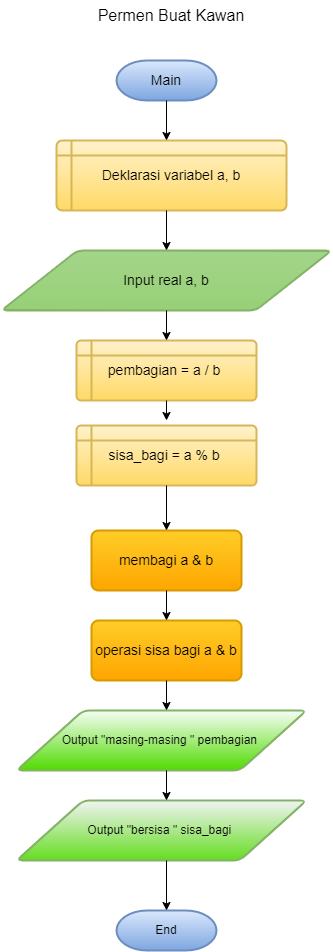

The diagram above was exported from draw.io. Its source (the exported page's mxGraphModel, read from the mxfile embedded in the PNG):
<mxGraphModel dx="1036" dy="469" grid="1" gridSize="10" guides="1" tooltips="1" connect="1" arrows="1" fold="1" page="1" pageScale="1" pageWidth="827" pageHeight="1169" math="0" shadow="0">
  <root>
    <mxCell id="0" />
    <mxCell id="1" parent="0" />
    <mxCell id="BS4I1NlevxMZ8b0-j6fR-1" value="Main" style="strokeWidth=2;html=1;shape=mxgraph.flowchart.terminator;whiteSpace=wrap;fontSize=14;fillColor=#dae8fc;gradientColor=#7ea6e0;strokeColor=#6c8ebf;" vertex="1" parent="1">
      <mxGeometry x="190" y="160" width="100" height="40" as="geometry" />
    </mxCell>
    <mxCell id="BS4I1NlevxMZ8b0-j6fR-2" value="End" style="strokeWidth=2;html=1;shape=mxgraph.flowchart.terminator;whiteSpace=wrap;fillColor=#dae8fc;gradientColor=#7ea6e0;strokeColor=#6c8ebf;" vertex="1" parent="1">
      <mxGeometry x="190" y="1010" width="100" height="40" as="geometry" />
    </mxCell>
    <mxCell id="BS4I1NlevxMZ8b0-j6fR-3" value="Deklarasi variabel a, b" style="shape=internalStorage;whiteSpace=wrap;html=1;dx=15;dy=15;rounded=1;arcSize=8;strokeWidth=2;fontSize=14;fillColor=#fff2cc;gradientColor=#ffd966;strokeColor=#d6b656;" vertex="1" parent="1">
      <mxGeometry x="130" y="240" width="230" height="70" as="geometry" />
    </mxCell>
    <mxCell id="BS4I1NlevxMZ8b0-j6fR-5" value="pembagian = a / b&amp;nbsp;" style="shape=internalStorage;whiteSpace=wrap;html=1;dx=15;dy=15;rounded=1;arcSize=8;strokeWidth=2;fontSize=14;fillColor=#fff2cc;gradientColor=#ffd966;strokeColor=#d6b656;" vertex="1" parent="1">
      <mxGeometry x="150" y="440" width="180" height="60" as="geometry" />
    </mxCell>
    <mxCell id="BS4I1NlevxMZ8b0-j6fR-6" value="Permen Buat Kawan" style="text;strokeColor=none;align=center;fillColor=none;html=1;verticalAlign=middle;whiteSpace=wrap;rounded=0;fontSize=16;" vertex="1" parent="1">
      <mxGeometry x="155" y="100" width="180" height="30" as="geometry" />
    </mxCell>
    <mxCell id="BS4I1NlevxMZ8b0-j6fR-7" value="sisa_bagi = a % b&amp;nbsp;" style="shape=internalStorage;whiteSpace=wrap;html=1;dx=15;dy=15;rounded=1;arcSize=8;strokeWidth=2;fontSize=14;fillColor=#fff2cc;gradientColor=#ffd966;strokeColor=#d6b656;" vertex="1" parent="1">
      <mxGeometry x="150" y="525" width="180" height="60" as="geometry" />
    </mxCell>
    <mxCell id="BS4I1NlevxMZ8b0-j6fR-8" value="Input real a, b" style="shape=parallelogram;html=1;strokeWidth=2;perimeter=parallelogramPerimeter;whiteSpace=wrap;rounded=1;arcSize=12;size=0.23;fillColor=#a4d58a;gradientColor=#97d077;strokeColor=#82b366;fontSize=14;" vertex="1" parent="1">
      <mxGeometry x="75" y="350" width="330" height="60" as="geometry" />
    </mxCell>
    <mxCell id="BS4I1NlevxMZ8b0-j6fR-9" value="membagi a &amp;amp; b" style="rounded=1;whiteSpace=wrap;html=1;absoluteArcSize=1;arcSize=14;strokeWidth=2;fontSize=14;fillColor=#ffcd28;gradientColor=#ffa500;strokeColor=#d79b00;" vertex="1" parent="1">
      <mxGeometry x="165" y="630" width="150" height="60" as="geometry" />
    </mxCell>
    <mxCell id="BS4I1NlevxMZ8b0-j6fR-10" value="operasi sisa bagi a &amp;amp; b" style="rounded=1;whiteSpace=wrap;html=1;absoluteArcSize=1;arcSize=14;strokeWidth=2;fontSize=14;fillColor=#ffcd28;gradientColor=#ffa500;strokeColor=#d79b00;" vertex="1" parent="1">
      <mxGeometry x="165" y="720" width="150" height="60" as="geometry" />
    </mxCell>
    <mxCell id="BS4I1NlevxMZ8b0-j6fR-11" value="Output &quot;masing-masing &quot; pembagian&amp;nbsp;" style="shape=parallelogram;html=1;strokeWidth=2;perimeter=parallelogramPerimeter;whiteSpace=wrap;rounded=1;arcSize=12;size=0.23;fillColor=#f7fdf7;gradientColor=#50db00;strokeColor=#82b366;" vertex="1" parent="1">
      <mxGeometry x="90" y="810" width="290" height="60" as="geometry" />
    </mxCell>
    <mxCell id="BS4I1NlevxMZ8b0-j6fR-12" value="Output &quot;bersisa &quot; sisa_bagi&amp;nbsp;" style="shape=parallelogram;html=1;strokeWidth=2;perimeter=parallelogramPerimeter;whiteSpace=wrap;rounded=1;arcSize=12;size=0.23;fillColor=#f1f3f4;gradientColor=#64dd20;strokeColor=#82b366;" vertex="1" parent="1">
      <mxGeometry x="90" y="900" width="290" height="60" as="geometry" />
    </mxCell>
    <mxCell id="BS4I1NlevxMZ8b0-j6fR-14" value="" style="endArrow=classic;html=1;rounded=0;exitX=0.5;exitY=1;exitDx=0;exitDy=0;exitPerimeter=0;" edge="1" parent="1" source="BS4I1NlevxMZ8b0-j6fR-1">
      <mxGeometry width="50" height="50" relative="1" as="geometry">
        <mxPoint x="200" y="320" as="sourcePoint" />
        <mxPoint x="240" y="240" as="targetPoint" />
      </mxGeometry>
    </mxCell>
    <mxCell id="BS4I1NlevxMZ8b0-j6fR-16" value="" style="endArrow=classic;html=1;rounded=0;entryX=0.5;entryY=0;entryDx=0;entryDy=0;" edge="1" parent="1" target="BS4I1NlevxMZ8b0-j6fR-8">
      <mxGeometry width="50" height="50" relative="1" as="geometry">
        <mxPoint x="240" y="310" as="sourcePoint" />
        <mxPoint x="245" y="360" as="targetPoint" />
      </mxGeometry>
    </mxCell>
    <mxCell id="BS4I1NlevxMZ8b0-j6fR-17" value="" style="endArrow=classic;html=1;rounded=0;exitX=0.5;exitY=1;exitDx=0;exitDy=0;entryX=0.5;entryY=0;entryDx=0;entryDy=0;" edge="1" parent="1" source="BS4I1NlevxMZ8b0-j6fR-8" target="BS4I1NlevxMZ8b0-j6fR-5">
      <mxGeometry width="50" height="50" relative="1" as="geometry">
        <mxPoint x="200" y="470" as="sourcePoint" />
        <mxPoint x="250" y="420" as="targetPoint" />
      </mxGeometry>
    </mxCell>
    <mxCell id="BS4I1NlevxMZ8b0-j6fR-18" value="" style="endArrow=classic;html=1;rounded=0;exitX=0.5;exitY=1;exitDx=0;exitDy=0;" edge="1" parent="1" source="BS4I1NlevxMZ8b0-j6fR-5">
      <mxGeometry width="50" height="50" relative="1" as="geometry">
        <mxPoint x="200" y="470" as="sourcePoint" />
        <mxPoint x="240" y="520" as="targetPoint" />
      </mxGeometry>
    </mxCell>
    <mxCell id="BS4I1NlevxMZ8b0-j6fR-21" value="" style="endArrow=classic;html=1;rounded=0;entryX=0.5;entryY=0;entryDx=0;entryDy=0;exitX=0.5;exitY=1;exitDx=0;exitDy=0;" edge="1" parent="1" source="BS4I1NlevxMZ8b0-j6fR-7" target="BS4I1NlevxMZ8b0-j6fR-9">
      <mxGeometry width="50" height="50" relative="1" as="geometry">
        <mxPoint x="240" y="590" as="sourcePoint" />
        <mxPoint x="250" y="420" as="targetPoint" />
      </mxGeometry>
    </mxCell>
    <mxCell id="BS4I1NlevxMZ8b0-j6fR-22" value="" style="endArrow=classic;html=1;rounded=0;exitX=0.5;exitY=1;exitDx=0;exitDy=0;" edge="1" parent="1" source="BS4I1NlevxMZ8b0-j6fR-10">
      <mxGeometry width="50" height="50" relative="1" as="geometry">
        <mxPoint x="200" y="840" as="sourcePoint" />
        <mxPoint x="240" y="810" as="targetPoint" />
      </mxGeometry>
    </mxCell>
    <mxCell id="BS4I1NlevxMZ8b0-j6fR-24" value="" style="endArrow=classic;html=1;rounded=0;exitX=0.5;exitY=1;exitDx=0;exitDy=0;" edge="1" parent="1" source="BS4I1NlevxMZ8b0-j6fR-9">
      <mxGeometry width="50" height="50" relative="1" as="geometry">
        <mxPoint x="200" y="840" as="sourcePoint" />
        <mxPoint x="240" y="720" as="targetPoint" />
      </mxGeometry>
    </mxCell>
    <mxCell id="BS4I1NlevxMZ8b0-j6fR-26" value="" style="endArrow=classic;html=1;rounded=0;" edge="1" parent="1">
      <mxGeometry width="50" height="50" relative="1" as="geometry">
        <mxPoint x="240" y="870" as="sourcePoint" />
        <mxPoint x="240" y="900" as="targetPoint" />
      </mxGeometry>
    </mxCell>
    <mxCell id="BS4I1NlevxMZ8b0-j6fR-27" value="" style="endArrow=classic;html=1;rounded=0;entryX=0.5;entryY=0;entryDx=0;entryDy=0;entryPerimeter=0;" edge="1" parent="1" target="BS4I1NlevxMZ8b0-j6fR-2">
      <mxGeometry width="50" height="50" relative="1" as="geometry">
        <mxPoint x="240" y="960" as="sourcePoint" />
        <mxPoint x="250" y="870" as="targetPoint" />
      </mxGeometry>
    </mxCell>
  </root>
</mxGraphModel>